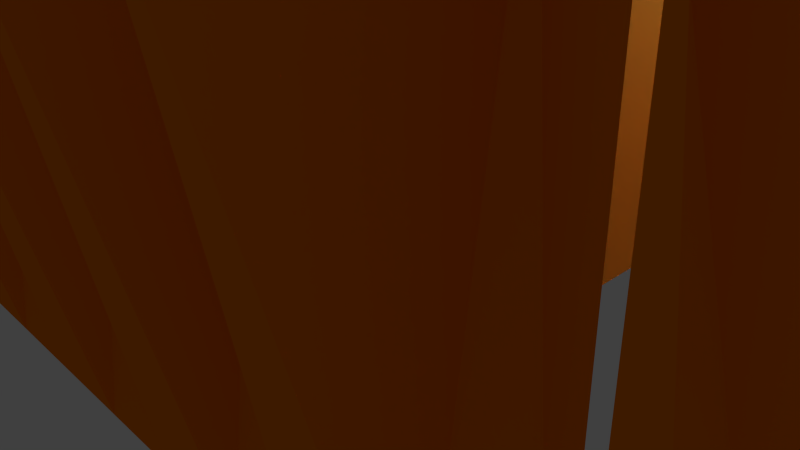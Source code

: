 # Source: barrack.blend  (saved by Blender 2.73.0; exported with 4.5.12 LTS)
import bpy
from mathutils import Matrix  # noqa: F401  (used for matrix-valued properties, if any)

bpy.ops.wm.read_factory_settings(use_empty=True)
scene = bpy.context.scene
scene.name = 'Scene'

# ---- collections
col_collection_1 = bpy.data.collections.new('Collection 1'); scene.collection.children.link(col_collection_1)

# ---- materials (node trees are filled in below, after node groups)
mat_material_002 = bpy.data.materials.new('Material.002')
mat_material_002.alpha_threshold = 0.0
mat_material_002.use_transparent_shadow = False
mat_material_002.diffuse_color = (0.8, 0.7, 0.1077, 1.0)
mat_material_002.roughness = 0.5
mat_material_003 = bpy.data.materials.new('Material.003')
mat_material_003.alpha_threshold = 0.0
mat_material_003.use_transparent_shadow = False
mat_material_003.diffuse_color = (0.09463, 0.09463, 0.09463, 1.0)
mat_material_003.roughness = 0.5
mat_material_004 = bpy.data.materials.new('Material.004')
mat_material_004.alpha_threshold = 0.0
mat_material_004.use_transparent_shadow = False
mat_material_004.diffuse_color = (0.1107, 0.02742, 0.001979, 1.0)
mat_material_004.specular_color = (1.0, 0.1896, 0.01862)
mat_material_004.roughness = 0.5
mat_material_001 = bpy.data.materials.new('Material.001')
mat_material_001.alpha_threshold = 0.0
mat_material_001.use_transparent_shadow = False
mat_material_001.diffuse_color = (0.9258, 0.2057, 0.0, 1.0)
mat_material_001.roughness = 0.5

# ---- material node trees

# ---- world
world_world = bpy.data.worlds.new('World'); scene.world = world_world
world_world.color = (0.05088, 0.05088, 0.05088)
world_world.use_sun_shadow = False
world_world.sun_shadow_jitter_overblur = 0.0
world_world.cycles.sampling_method = 'MANUAL'
world_world.cycles.sample_map_resolution = 256

# ---- cameras
cam_camera = bpy.data.cameras.new('Camera')
cam_camera.clip_end = 100.0
cam_camera.lens = 35.0
cam_camera.sensor_width = 32.0
cam_camera.sensor_height = 18.0
cam_camera.ortho_scale = 7.314
cam_camera.dof.focus_distance = 0.0
cam_camera.dof.aperture_fstop = 128.0

# ---- lights
light_lamp = bpy.data.lights.new('Lamp', 'POINT')
light_lamp.transmission_factor = 0.0
light_lamp.cutoff_distance = 30.0
light_lamp.energy = 100.0
light_lamp.shadow_buffer_clip_start = 1.001
light_lamp.shadow_soft_size = 0.1
light_lamp.shadow_maximum_resolution = 0.006
light_lamp.use_absolute_resolution = True
light_lamp.cycles.use_multiple_importance_sampling = False

# ---- meshes
me_cube_001 = bpy.data.meshes.new('Cube.001')
me_cube_001.from_pydata([(-1.0, -1.0, -1.0), (-1.0, 1.0, -1.0), (1.0, 1.0, -1.0), (1.0, -1.0, -1.0), (-1.0, -1.0, 1.0), (-1.0, 1.0, 1.0), (1.0, 1.0, 1.0), (1.0, -1.0, 1.0), (-0.6777, -0.6777, 1.793), (-0.6777, 0.6777, 1.793), (0.6777, 0.6777, 1.793), (0.6777, -0.6777, 1.793), (-0.3067, -0.3067, 2.086), (-0.3067, 0.3067, 2.086), (0.3067, 0.3067, 2.086), (0.3067, -0.3067, 2.086), (-0.3333, 1.0, 1.0), (0.3333, 1.0, 1.0), (0.3333, 1.0, -1.0), (-0.3333, 1.0, -1.0), (0.3333, -1.0, 1.0), (-0.3333, -1.0, 1.0), (-0.3333, -1.0, -1.0), (0.3333, -1.0, -1.0), (-0.2259, 0.6777, 1.793), (0.2259, 0.6777, 1.793), (0.2259, -0.6777, 1.793), (-0.2259, -0.6777, 1.793), (-0.1022, 0.3067, 2.086), (0.1022, 0.3067, 2.086), (0.1022, -0.3067, 2.086), (-0.1022, -0.3067, 2.086), (-0.6689, -0.6432, 1.972), (-0.6689, 0.7122, 1.972), (0.6866, 0.7122, 1.972), (0.6866, -0.6432, 1.972), (-0.217, 0.7122, 1.972), (0.2348, 0.7122, 1.972), (0.2348, -0.6432, 1.972), (-0.217, -0.6432, 1.972)], [], [(4, 5, 1, 0), (17, 6, 2, 18), (6, 7, 3, 2), (21, 4, 0, 22), (23, 18, 2, 3), (20, 7, 11, 26), (26, 11, 15, 30), (7, 6, 10, 11), (16, 5, 9, 24), (5, 4, 8, 9), (31, 28, 13, 12), (11, 10, 14, 15), (24, 9, 13, 28), (9, 8, 12, 13), (10, 25, 29, 14), (25, 24, 28, 29), (15, 14, 29, 30), (30, 29, 28, 31), (6, 17, 25, 10), (8, 27, 31, 12), (27, 26, 30, 31), (4, 21, 27, 8), (0, 1, 19, 22), (22, 19, 18, 23), (7, 20, 23, 3), (20, 21, 22, 23), (5, 16, 19, 1), (16, 17, 18, 19), (26, 27, 39, 38), (11, 26, 38, 35), (24, 25, 37, 36), (9, 24, 36, 33), (8, 27, 39, 32), (10, 11, 35, 34), (10, 25, 37, 34), (8, 9, 33, 32)])
me_cube_001.polygons.foreach_set('material_index', [0, 0, 0, 0, 2, 0, 1, 0, 0, 0, 1, 1, 1, 1, 1, 1, 1, 1, 0, 1, 1, 0, 2, 2, 0, 0, 0, 0, 1, 1, 1, 1, 1, 1, 1, 1])
me_cube_001.materials.append(mat_material_002)
me_cube_001.materials.append(mat_material_003)
me_cube_001.materials.append(mat_material_004)
me_cube_001.use_remesh_preserve_volume = False
me_cube_001.use_remesh_preserve_attributes = False
me_cube_001.use_mirror_vertex_groups = False
me_cube_001.update()
me_plane = bpy.data.meshes.new('Plane')
me_plane.from_pydata([(-1.0, -1.0, 0.0), (1.0, -1.0, 0.0), (-1.0, 1.0, 0.0), (1.0, 1.0, 0.0), (-0.8, -1.0, 0.0), (-0.6, -1.0, 0.0), (-0.4, -1.0, 0.0), (-0.2, -1.0, 0.0), (0.0, -1.0, 0.0), (0.2, -1.0, 0.0), (0.4, -1.0, 0.0), (0.6, -1.0, 0.0), (0.8, -1.0, 0.0), (0.8, 1.0, -0.07421), (0.6, 0.9812, 0.09264), (0.4, 1.0, -0.07421), (0.2, 0.9812, 0.09264), (0.0, 1.0, -0.07421), (-0.2, 0.9812, 0.09264), (-0.4, 1.0, -0.07421), (-0.6, 0.9812, 0.09264), (-0.8, 1.0, -0.07421)], [], [(12, 1, 3, 13), (0, 4, 21, 2), (4, 5, 20, 21), (5, 6, 19, 20), (6, 7, 18, 19), (7, 8, 17, 18), (8, 9, 16, 17), (9, 10, 15, 16), (10, 11, 14, 15), (11, 12, 13, 14)])
me_plane.materials.append(mat_material_001)
me_plane.use_remesh_preserve_volume = False
me_plane.use_remesh_preserve_attributes = False
me_plane.use_mirror_vertex_groups = False
me_plane.update()
me_plane_001 = bpy.data.meshes.new('Plane.001')
me_plane_001.from_pydata([(-1.0, -1.0, 0.0), (1.0, -1.0, 0.0), (-1.0, 1.0, 0.0), (1.0, 1.0, 0.0), (-0.8, -1.0, 0.0), (-0.6, -1.0, 0.0), (-0.4, -1.0, 0.0), (-0.2, -1.0, 0.0), (0.0, -1.0, 0.0), (0.2, -1.0, 0.0), (0.4, -1.0, 0.0), (0.6, -1.0, 0.0), (0.8, -1.0, 0.0), (0.8, 1.0, -0.07421), (0.6, 0.9812, 0.09264), (0.4, 1.0, -0.07421), (0.2, 0.9812, 0.09264), (0.0, 1.0, -0.07421), (-0.2, 0.9812, 0.09264), (-0.4, 1.0, -0.07421), (-0.6, 0.9812, 0.09264), (-0.8, 1.0, -0.07421)], [], [(12, 1, 3, 13), (0, 4, 21, 2), (4, 5, 20, 21), (5, 6, 19, 20), (6, 7, 18, 19), (7, 8, 17, 18), (8, 9, 16, 17), (9, 10, 15, 16), (10, 11, 14, 15), (11, 12, 13, 14)])
me_plane_001.materials.append(mat_material_001)
me_plane_001.use_remesh_preserve_volume = False
me_plane_001.use_remesh_preserve_attributes = False
me_plane_001.use_mirror_vertex_groups = False
me_plane_001.update()
me_plane_002 = bpy.data.meshes.new('Plane.002')
me_plane_002.from_pydata([(-1.0, -1.0, 0.0), (1.0, -1.0, 0.0), (-1.0, 1.0, 0.0), (1.0, 1.0, 0.0), (-0.8, -1.0, 0.0), (-0.6, -1.0, 0.0), (-0.4, -1.0, 0.0), (-0.2, -1.0, 0.0), (0.0, -1.0, 0.0), (0.2, -1.0, 0.0), (0.4, -1.0, 0.0), (0.6, -1.0, 0.0), (0.8, -1.0, 0.0), (0.8, 1.0, -0.07421), (0.6, 0.9812, 0.09264), (0.4, 1.0, -0.07421), (0.2, 0.9812, 0.09264), (0.0, 1.0, -0.07421), (-0.2, 0.9812, 0.09264), (-0.4, 1.0, -0.07421), (-0.6, 0.9812, 0.09264), (-0.8, 1.0, -0.07421)], [], [(12, 1, 3, 13), (0, 4, 21, 2), (4, 5, 20, 21), (5, 6, 19, 20), (6, 7, 18, 19), (7, 8, 17, 18), (8, 9, 16, 17), (9, 10, 15, 16), (10, 11, 14, 15), (11, 12, 13, 14)])
me_plane_002.materials.append(mat_material_001)
me_plane_002.use_remesh_preserve_volume = False
me_plane_002.use_remesh_preserve_attributes = False
me_plane_002.use_mirror_vertex_groups = False
me_plane_002.update()
me_plane_003 = bpy.data.meshes.new('Plane.003')
me_plane_003.from_pydata([(-1.0, -1.0, 0.0), (1.0, -1.0, 0.0), (-1.0, 1.0, 0.0), (1.0, 1.0, 0.0), (-0.8, -1.0, 0.0), (-0.6, -1.0, 0.0), (-0.4, -1.0, 0.0), (-0.2, -1.0, 0.0), (0.0, -1.0, 0.0), (0.2, -1.0, 0.0), (0.4, -1.0, 0.0), (0.6, -1.0, 0.0), (0.8, -1.0, 0.0), (0.8, 1.0, -0.07421), (0.6, 0.9812, 0.09264), (0.4, 1.0, -0.07421), (0.2, 0.9812, 0.09264), (0.0, 1.0, -0.07421), (-0.2, 0.9812, 0.09264), (-0.4, 1.0, -0.07421), (-0.6, 0.9812, 0.09264), (-0.8, 1.0, -0.07421)], [], [(12, 1, 3, 13), (0, 4, 21, 2), (4, 5, 20, 21), (5, 6, 19, 20), (6, 7, 18, 19), (7, 8, 17, 18), (8, 9, 16, 17), (9, 10, 15, 16), (10, 11, 14, 15), (11, 12, 13, 14)])
me_plane_003.materials.append(mat_material_001)
me_plane_003.use_remesh_preserve_volume = False
me_plane_003.use_remesh_preserve_attributes = False
me_plane_003.use_mirror_vertex_groups = False
me_plane_003.update()

# ---- objects
ob_cube = bpy.data.objects.new('Cube', me_cube_001)
ob_plane = bpy.data.objects.new('Plane', me_plane)
ob_lamp = bpy.data.objects.new('Lamp', light_lamp)
ob_camera = bpy.data.objects.new('Camera', cam_camera)
ob_plane_001 = bpy.data.objects.new('Plane.001', me_plane_001)
ob_plane_002 = bpy.data.objects.new('Plane.002', me_plane_002)
ob_plane_003 = bpy.data.objects.new('Plane.003', me_plane_003)

# ---- transforms, parenting, visibility, modifiers, constraints
ob_cube.location = (0.7566, 1.32, 3.968)
ob_cube.scale = (2.945, 3.549, 2.685)
ob_cube.lineart.crease_threshold = 0.0
ob_plane.location = (0.5838, -3.908, 2.734)
ob_plane.rotation_euler = (1.571, -0.0, 0.0)
ob_plane.scale = (-5.268, 2.807, 10.24)
ob_plane.lineart.crease_threshold = 0.0
ob_lamp.location = (4.076, 1.005, 5.904)
ob_lamp.rotation_euler = (0.6503, 0.05522, 1.866)
ob_lamp.lock_rotations_4d = False
ob_lamp.empty_display_type = 'ARROWS'
ob_lamp.color = (0.0, 0.0, 0.0, 0.0)
ob_lamp.lineart.crease_threshold = 0.0
ob_camera.location = (7.481, -6.508, 5.344)
ob_camera.rotation_euler = (1.109, 0.01082, 0.8149)
ob_camera.lock_rotations_4d = False
ob_camera.empty_display_type = 'ARROWS'
ob_camera.color = (0.0, 0.0, 0.0, 0.0)
ob_camera.display_type = 'WIRE'
ob_camera.lineart.crease_threshold = 0.0
ob_plane_001.location = (1.0, 6.798, 2.734)
ob_plane_001.rotation_euler = (1.571, -0.0, 3.142)
ob_plane_001.scale = (-5.268, 2.807, 10.24)
ob_plane_001.lineart.crease_threshold = 0.0
ob_plane_002.location = (6.027, 1.423, 2.734)
ob_plane_002.rotation_euler = (1.571, -0.0, 1.571)
ob_plane_002.scale = (-5.435, 2.807, 10.24)
ob_plane_002.lineart.crease_threshold = 0.0
ob_plane_003.location = (-4.474, 1.49, 2.734)
ob_plane_003.rotation_euler = (1.571, -0.0, 4.712)
ob_plane_003.scale = (-5.502, 2.807, 10.24)
ob_plane_003.lineart.crease_threshold = 0.0

# ---- collection membership
col_collection_1.objects.link(ob_cube)
col_collection_1.objects.link(ob_plane)
col_collection_1.objects.link(ob_lamp)
col_collection_1.objects.link(ob_camera)
col_collection_1.objects.link(ob_plane_001)
col_collection_1.objects.link(ob_plane_002)
col_collection_1.objects.link(ob_plane_003)

# ---- scene / render settings (as saved in the file)
scene.camera = ob_camera
scene.frame_start = 1; scene.frame_end = 250; scene.frame_set(1)
scene.render.engine = 'BLENDER_EEVEE_NEXT'
scene.render.resolution_percentage = 50
scene.render.dither_intensity = 0.0
scene.cycles.use_denoising = False
scene.cycles.samples = 10
scene.cycles.sampling_pattern = 'TABULATED_SOBOL'
scene.cycles.light_sampling_threshold = 0.0
scene.cycles.use_adaptive_sampling = False
scene.cycles.use_light_tree = False
scene.cycles.blur_glossy = 0.0
scene.cycles.pixel_filter_type = 'GAUSSIAN'
scene.cycles.sample_clamp_indirect = 0.0
scene.view_settings.view_transform = 'Standard'
bpy.context.view_layer.update()
